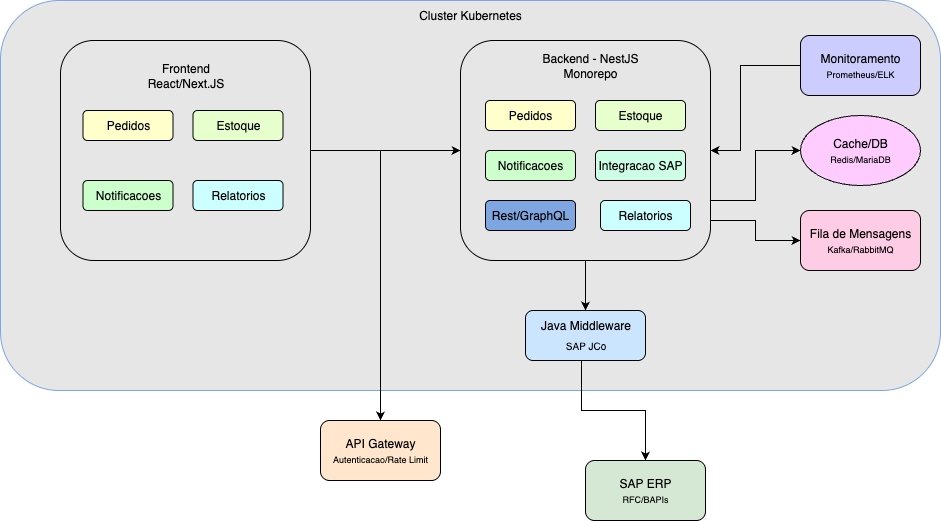

The diagram above was exported from draw.io. Its source (the exported page's mxGraphModel, read from the mxfile embedded in the PNG):
<mxGraphModel dx="1186" dy="736" grid="1" gridSize="10" guides="1" tooltips="1" connect="1" arrows="1" fold="1" page="1" pageScale="1" pageWidth="827" pageHeight="1169" math="0" shadow="0">
  <root>
    <mxCell id="OabfSDum8qentLSQGiHz-0" />
    <mxCell id="OabfSDum8qentLSQGiHz-1" parent="OabfSDum8qentLSQGiHz-0" />
    <mxCell id="OabfSDum8qentLSQGiHz-2" value="" style="rounded=1;whiteSpace=wrap;html=1;fillColor=light-dark(#E6E6E6,#E6E6E6);strokeColor=#7EA6E0;" parent="OabfSDum8qentLSQGiHz-1" vertex="1">
      <mxGeometry x="20" y="30" width="940" height="390" as="geometry" />
    </mxCell>
    <mxCell id="OabfSDum8qentLSQGiHz-4" value="&lt;font style=&quot;color: light-dark(rgb(0, 0, 0), rgb(0, 0, 0));&quot;&gt;App Web/Mobile&lt;/font&gt;&lt;div&gt;&lt;font style=&quot;font-size: 9px; color: light-dark(rgb(0, 0, 0), rgb(128, 128, 128));&quot;&gt;React/Flutter&lt;/font&gt;&lt;/div&gt;" style="rounded=1;whiteSpace=wrap;html=1;fillColor=light-dark(#CDEB8B,#99FF99);strokeColor=#36393d;" parent="OabfSDum8qentLSQGiHz-1" vertex="1">
      <mxGeometry x="120" y="155" width="120" height="60" as="geometry" />
    </mxCell>
    <mxCell id="cih_4d7dOWH8ieT0e4R5-1" style="edgeStyle=orthogonalEdgeStyle;rounded=0;orthogonalLoop=1;jettySize=auto;html=1;entryX=0;entryY=0.5;entryDx=0;entryDy=0;" edge="1" parent="OabfSDum8qentLSQGiHz-1" source="OabfSDum8qentLSQGiHz-6" target="OabfSDum8qentLSQGiHz-10">
      <mxGeometry relative="1" as="geometry">
        <Array as="points">
          <mxPoint x="400" y="180" />
        </Array>
      </mxGeometry>
    </mxCell>
    <mxCell id="OabfSDum8qentLSQGiHz-6" value="&lt;font style=&quot;color: light-dark(rgb(0, 0, 0), rgb(0, 0, 0));&quot;&gt;API Gateway&lt;/font&gt;&lt;div&gt;&lt;font style=&quot;font-size: 9px; color: light-dark(rgb(0, 0, 0), rgb(128, 128, 128));&quot;&gt;Autenticacao/Rate Limit&lt;/font&gt;&lt;/div&gt;" style="whiteSpace=wrap;html=1;rounded=1;fillColor=light-dark(#FFE6CC,#FFE599);" parent="OabfSDum8qentLSQGiHz-1" vertex="1">
      <mxGeometry x="340" y="450" width="120" height="60" as="geometry" />
    </mxCell>
    <mxCell id="OabfSDum8qentLSQGiHz-7" style="edgeStyle=orthogonalEdgeStyle;rounded=0;orthogonalLoop=1;jettySize=auto;html=1;entryX=0;entryY=0.5;entryDx=0;entryDy=0;strokeColor=light-dark(#000000,#000000);" parent="OabfSDum8qentLSQGiHz-1" source="OabfSDum8qentLSQGiHz-10" target="OabfSDum8qentLSQGiHz-21" edge="1">
      <mxGeometry relative="1" as="geometry">
        <Array as="points">
          <mxPoint x="775" y="230" />
          <mxPoint x="775" y="180" />
        </Array>
      </mxGeometry>
    </mxCell>
    <mxCell id="OabfSDum8qentLSQGiHz-8" style="edgeStyle=orthogonalEdgeStyle;rounded=0;orthogonalLoop=1;jettySize=auto;html=1;strokeColor=light-dark(#000000,#000000);" parent="OabfSDum8qentLSQGiHz-1" source="OabfSDum8qentLSQGiHz-10" target="OabfSDum8qentLSQGiHz-22" edge="1">
      <mxGeometry relative="1" as="geometry">
        <Array as="points">
          <mxPoint x="775" y="250" />
          <mxPoint x="775" y="270" />
        </Array>
      </mxGeometry>
    </mxCell>
    <mxCell id="OabfSDum8qentLSQGiHz-9" style="edgeStyle=orthogonalEdgeStyle;rounded=0;orthogonalLoop=1;jettySize=auto;html=1;exitX=0.5;exitY=1;exitDx=0;exitDy=0;" parent="OabfSDum8qentLSQGiHz-1" source="OabfSDum8qentLSQGiHz-10" target="OabfSDum8qentLSQGiHz-25" edge="1">
      <mxGeometry relative="1" as="geometry" />
    </mxCell>
    <mxCell id="OabfSDum8qentLSQGiHz-10" value="" style="rounded=1;whiteSpace=wrap;html=1;fillColor=light-dark(#E6E6E6,#E6E6E6);strokeColor=light-dark(#000000,#000000);" parent="OabfSDum8qentLSQGiHz-1" vertex="1">
      <mxGeometry x="480" y="70" width="250" height="220" as="geometry" />
    </mxCell>
    <mxCell id="OabfSDum8qentLSQGiHz-11" value="&lt;font style=&quot;color: light-dark(rgb(0, 0, 0), rgb(0, 0, 0));&quot;&gt;Estoque&lt;/font&gt;" style="rounded=1;whiteSpace=wrap;html=1;fillColor=light-dark(#E6FFCC,#FFE6CC);strokeColor=light-dark(#000000,#000000);" parent="OabfSDum8qentLSQGiHz-1" vertex="1">
      <mxGeometry x="615" y="130" width="90" height="30" as="geometry" />
    </mxCell>
    <mxCell id="OabfSDum8qentLSQGiHz-12" value="&lt;font style=&quot;color: light-dark(rgb(0, 0, 0), rgb(0, 0, 0));&quot;&gt;Pedidos&lt;/font&gt;" style="rounded=1;whiteSpace=wrap;html=1;fillColor=light-dark(#FFFFCC,#FF9999);strokeColor=light-dark(#000000,#000000);" parent="OabfSDum8qentLSQGiHz-1" vertex="1">
      <mxGeometry x="505" y="130" width="90" height="30" as="geometry" />
    </mxCell>
    <mxCell id="OabfSDum8qentLSQGiHz-13" value="&lt;font style=&quot;color: light-dark(rgb(0, 0, 0), rgb(0, 0, 0));&quot;&gt;Notificacoes&lt;span style=&quot;font-family: monospace; font-size: 0px; text-align: start; text-wrap-mode: nowrap; color: rgba(0, 0, 0, 0);&quot;&gt;%3CmxGraphModel%3E%3Croot%3E%3CmxCell%20id%3D%220%22%2F%3E%3CmxCell%20id%3D%221%22%20parent%3D%220%22%2F%3E%3CmxCell%20id%3D%222%22%20value%3D%22Pedidos%22%20style%3D%22rounded%3D1%3BwhiteSpace%3Dwrap%3Bhtml%3D1%3B%22%20vertex%3D%221%22%20parent%3D%221%22%3E%3CmxGeometry%20x%3D%22550%22%20y%3D%22100%22%20width%3D%2270%22%20height%3D%2230%22%20as%3D%22geometry%22%2F%3E%3C%2FmxCell%3E%3C%2Froot%3E%3C%2FmxGraphModel%3E&lt;/span&gt;&lt;/font&gt;" style="rounded=1;whiteSpace=wrap;html=1;fillColor=light-dark(#CCFFCC,#FFFFCC);strokeColor=light-dark(#000000,#000000);" parent="OabfSDum8qentLSQGiHz-1" vertex="1">
      <mxGeometry x="505" y="180" width="90" height="30" as="geometry" />
    </mxCell>
    <mxCell id="OabfSDum8qentLSQGiHz-14" value="&lt;font style=&quot;color: light-dark(rgb(0, 0, 0), rgb(0, 0, 0));&quot;&gt;Integracao SAP&lt;/font&gt;" style="rounded=1;whiteSpace=wrap;html=1;fillColor=light-dark(#CCFFE6,#E6FFCC);strokeColor=light-dark(#000000,#000000);" parent="OabfSDum8qentLSQGiHz-1" vertex="1">
      <mxGeometry x="615" y="180" width="90" height="30" as="geometry" />
    </mxCell>
    <mxCell id="OabfSDum8qentLSQGiHz-15" value="Rest/GraphQL" style="rounded=1;whiteSpace=wrap;html=1;fillColor=light-dark(#7EA6E0,#CCFFE6);strokeColor=light-dark(#000000,#000000);" parent="OabfSDum8qentLSQGiHz-1" vertex="1">
      <mxGeometry x="505" y="230" width="90" height="30" as="geometry" />
    </mxCell>
    <mxCell id="OabfSDum8qentLSQGiHz-16" value="&lt;font style=&quot;color: light-dark(rgb(0, 0, 0), rgb(0, 0, 0));&quot;&gt;Backend - NestJS Monorepo&lt;/font&gt;" style="text;html=1;align=center;verticalAlign=middle;whiteSpace=wrap;rounded=0;" parent="OabfSDum8qentLSQGiHz-1" vertex="1">
      <mxGeometry x="560" y="80" width="100" height="30" as="geometry" />
    </mxCell>
    <mxCell id="OabfSDum8qentLSQGiHz-18" value="&lt;font style=&quot;color: light-dark(rgb(0, 0, 0), rgb(0, 0, 0));&quot;&gt;Cluster Kubernetes&lt;/font&gt;" style="text;html=1;align=center;verticalAlign=middle;whiteSpace=wrap;rounded=0;" parent="OabfSDum8qentLSQGiHz-1" vertex="1">
      <mxGeometry x="436.25" y="30" width="107.5" height="30" as="geometry" />
    </mxCell>
    <mxCell id="OabfSDum8qentLSQGiHz-19" style="edgeStyle=orthogonalEdgeStyle;rounded=0;orthogonalLoop=1;jettySize=auto;html=1;entryX=1;entryY=0.5;entryDx=0;entryDy=0;strokeColor=light-dark(#000000,#000000);" parent="OabfSDum8qentLSQGiHz-1" source="OabfSDum8qentLSQGiHz-20" target="OabfSDum8qentLSQGiHz-10" edge="1">
      <mxGeometry relative="1" as="geometry">
        <Array as="points">
          <mxPoint x="760" y="95" />
          <mxPoint x="760" y="180" />
        </Array>
      </mxGeometry>
    </mxCell>
    <mxCell id="OabfSDum8qentLSQGiHz-20" value="&lt;div style=&quot;&quot;&gt;&lt;span style=&quot;background-color: transparent;&quot;&gt;&lt;font style=&quot;color: light-dark(rgb(0, 0, 0), rgb(0, 0, 0));&quot;&gt;Monitoramento&lt;/font&gt;&lt;/span&gt;&lt;/div&gt;&lt;div style=&quot;&quot;&gt;&lt;font style=&quot;font-size: 9px; color: light-dark(rgb(0, 0, 0), rgb(0, 0, 0));&quot;&gt;Prometheus/ELK&lt;/font&gt;&lt;/div&gt;" style="rounded=1;whiteSpace=wrap;html=1;align=center;fillColor=light-dark(#CCCCFF,#CCE5FF);strokeColor=light-dark(#000000,#000000);" parent="OabfSDum8qentLSQGiHz-1" vertex="1">
      <mxGeometry x="820" y="65" width="120" height="60" as="geometry" />
    </mxCell>
    <mxCell id="OabfSDum8qentLSQGiHz-21" value="&lt;font style=&quot;color: light-dark(rgb(0, 0, 0), rgb(0, 0, 0));&quot;&gt;Cache/DB&lt;/font&gt;&lt;div&gt;&lt;font style=&quot;font-size: 9px; color: light-dark(rgb(0, 0, 0), rgb(0, 0, 0));&quot;&gt;Redis/MariaDB&lt;/font&gt;&lt;/div&gt;" style="ellipse;whiteSpace=wrap;html=1;fillColor=light-dark(#FFCCFF,#E5CCFF);strokeColor=light-dark(#000000,#000000);" parent="OabfSDum8qentLSQGiHz-1" vertex="1">
      <mxGeometry x="820" y="145" width="120" height="70" as="geometry" />
    </mxCell>
    <mxCell id="OabfSDum8qentLSQGiHz-22" value="Fila de Mensagens&lt;div&gt;&lt;font style=&quot;font-size: 9px;&quot;&gt;Kafka/RabbitMQ&lt;/font&gt;&lt;/div&gt;" style="rounded=1;whiteSpace=wrap;html=1;fillColor=#FFCCE6;" parent="OabfSDum8qentLSQGiHz-1" vertex="1">
      <mxGeometry x="820" y="240" width="120" height="60" as="geometry" />
    </mxCell>
    <mxCell id="OabfSDum8qentLSQGiHz-23" style="edgeStyle=orthogonalEdgeStyle;rounded=0;orthogonalLoop=1;jettySize=auto;html=1;exitX=0.459;exitY=0.972;exitDx=0;exitDy=0;exitPerimeter=0;entryX=0.5;entryY=0;entryDx=0;entryDy=0;" parent="OabfSDum8qentLSQGiHz-1" source="OabfSDum8qentLSQGiHz-26" target="OabfSDum8qentLSQGiHz-27" edge="1">
      <mxGeometry relative="1" as="geometry">
        <mxPoint x="710.0344827586207" y="470" as="targetPoint" />
      </mxGeometry>
    </mxCell>
    <mxCell id="OabfSDum8qentLSQGiHz-24" value="" style="rounded=1;whiteSpace=wrap;html=1;fillColor=light-dark(#CCE5FF,#CCFFFF);strokeColor=light-dark(#000000,#000000);" parent="OabfSDum8qentLSQGiHz-1" vertex="1">
      <mxGeometry x="545" y="340" width="120" height="50" as="geometry" />
    </mxCell>
    <mxCell id="OabfSDum8qentLSQGiHz-25" value="&lt;font style=&quot;color: light-dark(rgb(0, 0, 0), rgb(0, 0, 0));&quot;&gt;Java Middleware&lt;/font&gt;" style="text;html=1;align=center;verticalAlign=middle;whiteSpace=wrap;rounded=0;" parent="OabfSDum8qentLSQGiHz-1" vertex="1">
      <mxGeometry x="557.5" y="340" width="95" height="30" as="geometry" />
    </mxCell>
    <mxCell id="OabfSDum8qentLSQGiHz-26" value="&lt;font style=&quot;color: light-dark(rgb(0, 0, 0), rgb(0, 0, 0));&quot; size=&quot;1&quot;&gt;SAP JCo&lt;/font&gt;" style="text;html=1;align=center;verticalAlign=middle;whiteSpace=wrap;rounded=0;" parent="OabfSDum8qentLSQGiHz-1" vertex="1">
      <mxGeometry x="557.5" y="360" width="95" height="30" as="geometry" />
    </mxCell>
    <mxCell id="OabfSDum8qentLSQGiHz-27" value="SAP ERP&lt;div&gt;&lt;font style=&quot;font-size: 9px;&quot;&gt;RFC/BAPIs&lt;/font&gt;&lt;/div&gt;" style="rounded=1;whiteSpace=wrap;html=1;fillColor=#D5E8D4;" parent="OabfSDum8qentLSQGiHz-1" vertex="1">
      <mxGeometry x="605" y="490" width="120" height="60" as="geometry" />
    </mxCell>
    <mxCell id="OabfSDum8qentLSQGiHz-28" value="&lt;font style=&quot;color: light-dark(rgb(0, 0, 0), rgb(0, 0, 0));&quot;&gt;Relatorios&lt;/font&gt;" style="rounded=1;whiteSpace=wrap;html=1;fillColor=light-dark(#CCFFFF,#CCFFE6);strokeColor=light-dark(#000000,#000000);" parent="OabfSDum8qentLSQGiHz-1" vertex="1">
      <mxGeometry x="620" y="230" width="90" height="30" as="geometry" />
    </mxCell>
    <mxCell id="cih_4d7dOWH8ieT0e4R5-0" style="edgeStyle=orthogonalEdgeStyle;rounded=0;orthogonalLoop=1;jettySize=auto;html=1;entryX=0.5;entryY=0;entryDx=0;entryDy=0;" edge="1" parent="OabfSDum8qentLSQGiHz-1" source="FM2rdSnJhYrnhPuvJyM_-0" target="OabfSDum8qentLSQGiHz-6">
      <mxGeometry relative="1" as="geometry" />
    </mxCell>
    <mxCell id="FM2rdSnJhYrnhPuvJyM_-0" value="" style="rounded=1;whiteSpace=wrap;html=1;fillColor=light-dark(#E6E6E6,#E6E6E6);strokeColor=light-dark(#000000,#000000);" parent="OabfSDum8qentLSQGiHz-1" vertex="1">
      <mxGeometry x="80" y="70" width="250" height="220" as="geometry" />
    </mxCell>
    <mxCell id="FM2rdSnJhYrnhPuvJyM_-1" value="&lt;font style=&quot;color: light-dark(rgb(0, 0, 0), rgb(0, 0, 0));&quot;&gt;Frontend React/Next.JS&lt;/font&gt;" style="text;html=1;align=center;verticalAlign=middle;whiteSpace=wrap;rounded=0;" parent="OabfSDum8qentLSQGiHz-1" vertex="1">
      <mxGeometry x="157.5" y="90" width="95" height="30" as="geometry" />
    </mxCell>
    <mxCell id="FM2rdSnJhYrnhPuvJyM_-3" value="&lt;font style=&quot;color: light-dark(rgb(0, 0, 0), rgb(0, 0, 0));&quot;&gt;Estoque&lt;/font&gt;" style="rounded=1;whiteSpace=wrap;html=1;fillColor=light-dark(#E6FFCC,#FFE6CC);strokeColor=light-dark(#000000,#000000);" parent="OabfSDum8qentLSQGiHz-1" vertex="1">
      <mxGeometry x="212.5" y="140" width="90" height="30" as="geometry" />
    </mxCell>
    <mxCell id="FM2rdSnJhYrnhPuvJyM_-4" value="&lt;font style=&quot;color: light-dark(rgb(0, 0, 0), rgb(0, 0, 0));&quot;&gt;Pedidos&lt;/font&gt;" style="rounded=1;whiteSpace=wrap;html=1;fillColor=light-dark(#FFFFCC,#FF9999);strokeColor=light-dark(#000000,#000000);" parent="OabfSDum8qentLSQGiHz-1" vertex="1">
      <mxGeometry x="102.5" y="140" width="90" height="30" as="geometry" />
    </mxCell>
    <mxCell id="FM2rdSnJhYrnhPuvJyM_-5" value="&lt;font style=&quot;color: light-dark(rgb(0, 0, 0), rgb(0, 0, 0));&quot;&gt;Notificacoes&lt;span style=&quot;font-family: monospace; font-size: 0px; text-align: start; text-wrap-mode: nowrap; color: rgba(0, 0, 0, 0);&quot;&gt;%3CmxGraphModel%3E%3Croot%3E%3CmxCell%20id%3D%220%22%2F%3E%3CmxCell%20id%3D%221%22%20parent%3D%220%22%2F%3E%3CmxCell%20id%3D%222%22%20value%3D%22Pedidos%22%20style%3D%22rounded%3D1%3BwhiteSpace%3Dwrap%3Bhtml%3D1%3B%22%20vertex%3D%221%22%20parent%3D%221%22%3E%3CmxGeometry%20x%3D%22550%22%20y%3D%22100%22%20width%3D%2270%22%20height%3D%2230%22%20as%3D%22geometry%22%2F%3E%3C%2FmxCell%3E%3C%2Froot%3E%3C%2FmxGraphModel%3E&lt;/span&gt;&lt;/font&gt;" style="rounded=1;whiteSpace=wrap;html=1;fillColor=light-dark(#CCFFCC,#FFFFCC);strokeColor=light-dark(#000000,#000000);" parent="OabfSDum8qentLSQGiHz-1" vertex="1">
      <mxGeometry x="102.5" y="210" width="90" height="30" as="geometry" />
    </mxCell>
    <mxCell id="FM2rdSnJhYrnhPuvJyM_-6" value="&lt;font style=&quot;color: light-dark(rgb(0, 0, 0), rgb(0, 0, 0));&quot;&gt;Relatorios&lt;/font&gt;" style="rounded=1;whiteSpace=wrap;html=1;fillColor=light-dark(#CCFFFF,#CCFFE6);strokeColor=light-dark(#000000,#000000);" parent="OabfSDum8qentLSQGiHz-1" vertex="1">
      <mxGeometry x="212.5" y="210" width="90" height="30" as="geometry" />
    </mxCell>
  </root>
</mxGraphModel>